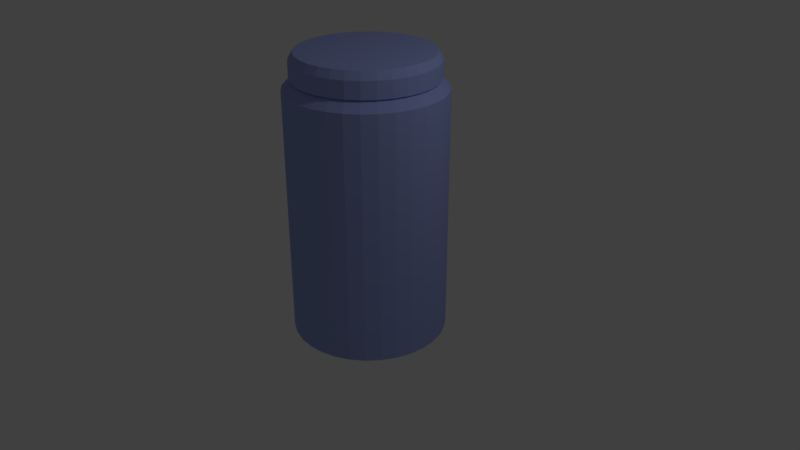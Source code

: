 # Source: bottle.blend  (saved by Blender 2.79.0; exported with 4.5.12 LTS)
import bpy
from mathutils import Matrix  # noqa: F401  (used for matrix-valued properties, if any)

bpy.ops.wm.read_factory_settings(use_empty=True)
scene = bpy.context.scene
scene.name = 'Scene'

# ---- collections
col_collection_1 = bpy.data.collections.new('Collection 1'); scene.collection.children.link(col_collection_1)

# ---- materials (node trees are filled in below, after node groups)
mat_material_001 = bpy.data.materials.new('Material.001')
mat_material_001.alpha_threshold = 0.0
mat_material_001.use_transparent_shadow = False
mat_material_001.diffuse_color = (0.8, 0.4262, 0.5921, 1.0)
mat_material_001.roughness = 0.5
mat_material_002 = bpy.data.materials.new('Material.002')
mat_material_002.alpha_threshold = 0.0
mat_material_002.use_transparent_shadow = False
mat_material_002.diffuse_color = (0.3367, 0.4088, 0.8, 1.0)
mat_material_002.roughness = 0.5

# ---- material node trees

# ---- world
world_world = bpy.data.worlds.new('World'); scene.world = world_world
world_world.color = (0.05088, 0.05088, 0.05088)
world_world.use_sun_shadow = False
world_world.sun_shadow_jitter_overblur = 0.0
world_world.cycles.sampling_method = 'MANUAL'

# ---- cameras
cam_camera = bpy.data.cameras.new('Camera')
cam_camera.clip_end = 100.0
cam_camera.lens = 35.0
cam_camera.sensor_width = 32.0
cam_camera.sensor_height = 18.0
cam_camera.ortho_scale = 7.314
cam_camera.dof.focus_distance = 0.0
cam_camera.dof.aperture_fstop = 128.0

# ---- lights
light_lamp = bpy.data.lights.new('Lamp', 'POINT')
light_lamp.transmission_factor = 0.0
light_lamp.cutoff_distance = 30.0
light_lamp.energy = 100.0
light_lamp.shadow_buffer_clip_start = 1.001
light_lamp.shadow_soft_size = 0.1
light_lamp.shadow_maximum_resolution = 0.006
light_lamp.use_absolute_resolution = True

# ---- meshes
me_circle = bpy.data.meshes.new('Circle')
me_circle.from_pydata([(0.0, 1.0, -0.9598), (-0.1951, 0.9808, -0.9598), (-0.3827, 0.9239, -0.9598), (-0.5556, 0.8315, -0.9598), (-0.7071, 0.7071, -0.9598), (-0.8315, 0.5556, -0.9598), (-0.9239, 0.3827, -0.9598), (-0.9808, 0.1951, -0.9598), (-1.0, 7.55e-08, -0.9598), (-0.9808, -0.1951, -0.9598), (-0.9239, -0.3827, -0.9598), (-0.8315, -0.5556, -0.9598), (-0.7071, -0.7071, -0.9598), (-0.5556, -0.8315, -0.9598), (-0.3827, -0.9239, -0.9598), (-0.1951, -0.9808, -0.9598), (3.258e-07, -1.0, -0.9598), (0.1951, -0.9808, -0.9598), (0.3827, -0.9239, -0.9598), (0.5556, -0.8315, -0.9598), (0.7071, -0.7071, -0.9598), (0.8315, -0.5556, -0.9598), (0.9239, -0.3827, -0.9598), (0.9808, -0.1951, -0.9598), (1.0, 9.656e-07, -0.9598), (0.9808, 0.1951, -0.9598), (0.9239, 0.3827, -0.9598), (0.8315, 0.5556, -0.9598), (0.7071, 0.7071, -0.9598), (0.5556, 0.8315, -0.9598), (0.3827, 0.9239, -0.9598), (0.1951, 0.9808, -0.9598), (0.0, 1.0, 2.228), (-0.1951, 0.9808, 2.228), (-0.3827, 0.9239, 2.228), (-0.5556, 0.8315, 2.228), (-0.7071, 0.7071, 2.228), (-0.8315, 0.5556, 2.228), (-0.9239, 0.3827, 2.228), (-0.9808, 0.1951, 2.228), (-1.0, 7.55e-08, 2.228), (-0.9808, -0.1951, 2.228), (-0.9239, -0.3827, 2.228), (-0.8315, -0.5556, 2.228), (-0.7071, -0.7071, 2.228), (-0.5556, -0.8315, 2.228), (-0.3827, -0.9239, 2.228), (-0.1951, -0.9808, 2.228), (3.258e-07, -1.0, 2.228), (0.1951, -0.9808, 2.228), (0.3827, -0.9239, 2.228), (0.5556, -0.8315, 2.228), (0.7071, -0.7071, 2.228), (0.8315, -0.5556, 2.228), (0.9239, -0.3827, 2.228), (0.9808, -0.1951, 2.228), (1.0, 9.656e-07, 2.228), (0.9808, 0.1951, 2.228), (0.9239, 0.3827, 2.228), (0.8315, 0.5556, 2.228), (0.7071, 0.7071, 2.228), (0.5556, 0.8315, 2.228), (0.3827, 0.9239, 2.228), (0.1951, 0.9808, 2.228), (-1.724e-08, 0.8548, 2.364), (-0.1668, 0.8384, 2.364), (-0.3271, 0.7898, 2.364), (-0.4749, 0.7108, 2.364), (-0.6045, 0.6045, 2.364), (-0.7108, 0.4749, 2.364), (-0.7898, 0.3271, 2.364), (-0.8384, 0.1668, 2.364), (-0.8548, 1.059e-07, 2.364), (-0.8384, -0.1668, 2.364), (-0.7898, -0.3271, 2.364), (-0.7108, -0.4749, 2.364), (-0.6045, -0.6045, 2.364), (-0.4749, -0.7108, 2.364), (-0.3271, -0.7898, 2.364), (-0.1668, -0.8384, 2.364), (2.613e-07, -0.8548, 2.364), (0.1668, -0.8384, 2.364), (0.3271, -0.7898, 2.364), (0.4749, -0.7108, 2.364), (0.6045, -0.6045, 2.364), (0.7108, -0.4749, 2.364), (0.7898, -0.3271, 2.364), (0.8384, -0.1668, 2.364), (0.8548, 8.668e-07, 2.364), (0.8384, 0.1668, 2.364), (0.7898, 0.3271, 2.364), (0.7108, 0.4749, 2.364), (0.6045, 0.6045, 2.364), (0.4749, 0.7108, 2.364), (0.3271, 0.7898, 2.364), (0.1668, 0.8384, 2.364), (-4.68e-09, 0.8548, 2.566), (-0.1668, 0.8384, 2.566), (-0.3271, 0.7898, 2.566), (-0.4749, 0.7108, 2.566), (-0.6045, 0.6045, 2.566), (-0.7108, 0.4749, 2.566), (-0.7898, 0.3271, 2.566), (-0.8384, 0.1668, 2.566), (-0.8548, 1.059e-07, 2.566), (-0.8384, -0.1668, 2.566), (-0.7898, -0.3271, 2.566), (-0.7108, -0.4749, 2.566), (-0.6045, -0.6045, 2.566), (-0.4749, -0.7108, 2.566), (-0.3271, -0.7898, 2.566), (-0.1668, -0.8384, 2.566), (2.739e-07, -0.8548, 2.566), (0.1668, -0.8384, 2.566), (0.3271, -0.7898, 2.566), (0.4749, -0.7108, 2.566), (0.6045, -0.6045, 2.566), (0.7108, -0.4749, 2.566), (0.7898, -0.3271, 2.566), (0.8384, -0.1668, 2.566), (0.8548, 8.668e-07, 2.566), (0.8384, 0.1668, 2.566), (0.7898, 0.3271, 2.566), (0.7108, 0.4749, 2.566), (0.6045, 0.6045, 2.566), (0.4749, 0.7108, 2.566), (0.3271, 0.7898, 2.566), (0.1668, 0.8384, 2.566), (-1.399e-08, 0.7994, 2.639), (-0.156, 0.7841, 2.639), (-0.3059, 0.7386, 2.639), (-0.4441, 0.6647, 2.639), (-0.5653, 0.5653, 2.639), (-0.6647, 0.4441, 2.639), (-0.7386, 0.3059, 2.639), (-0.7841, 0.156, 2.639), (-0.7994, 1.194e-07, 2.639), (-0.7841, -0.156, 2.639), (-0.7386, -0.3059, 2.639), (-0.6647, -0.4441, 2.639), (-0.5653, -0.5653, 2.639), (-0.4441, -0.6647, 2.639), (-0.3059, -0.7386, 2.639), (-0.156, -0.7841, 2.639), (2.465e-07, -0.7994, 2.639), (0.156, -0.7841, 2.639), (0.3059, -0.7386, 2.639), (0.4441, -0.6647, 2.639), (0.5653, -0.5653, 2.639), (0.6647, -0.4441, 2.639), (0.7386, -0.3059, 2.639), (0.7841, -0.156, 2.639), (0.7994, 8.31e-07, 2.639), (0.7841, 0.156, 2.639), (0.7386, 0.3059, 2.639), (0.6647, 0.4441, 2.639), (0.5653, 0.5653, 2.639), (0.4441, 0.6647, 2.639), (0.3059, 0.7386, 2.639), (0.156, 0.7841, 2.639), (-1.179e-08, 0.9046, 2.355), (-0.1765, 0.8872, 2.355), (-0.3462, 0.8357, 2.355), (-0.5026, 0.7521, 2.355), (-0.6396, 0.6396, 2.355), (-0.7521, 0.5026, 2.355), (-0.8357, 0.3462, 2.355), (-0.8872, 0.1765, 2.355), (-0.9046, 9.379e-08, 2.355), (-0.8872, -0.1765, 2.355), (-0.8357, -0.3462, 2.355), (-0.7521, -0.5026, 2.355), (-0.6396, -0.6396, 2.355), (-0.5026, -0.7521, 2.355), (-0.3462, -0.8357, 2.355), (-0.1765, -0.8872, 2.355), (2.83e-07, -0.9046, 2.355), (0.1765, -0.8872, 2.355), (0.3462, -0.8357, 2.355), (0.5026, -0.7521, 2.355), (0.6396, -0.6396, 2.355), (0.7521, -0.5026, 2.355), (0.8357, -0.3462, 2.355), (0.8872, -0.1765, 2.355), (0.9046, 8.99e-07, 2.355), (0.8872, 0.1765, 2.355), (0.8357, 0.3462, 2.355), (0.7521, 0.5026, 2.355), (0.6396, 0.6396, 2.355), (0.5026, 0.7521, 2.355), (0.3462, 0.8357, 2.355), (0.1765, 0.8872, 2.355), (1.497e-09, 0.9046, 2.569), (-0.1765, 0.8872, 2.569), (-0.3462, 0.8357, 2.569), (-0.5026, 0.7521, 2.569), (-0.6396, 0.6396, 2.569), (-0.7521, 0.5026, 2.569), (-0.8357, 0.3462, 2.569), (-0.8872, 0.1765, 2.569), (-0.9046, 9.379e-08, 2.569), (-0.8872, -0.1765, 2.569), (-0.8357, -0.3462, 2.569), (-0.7521, -0.5026, 2.569), (-0.6396, -0.6396, 2.569), (-0.5026, -0.7521, 2.569), (-0.3462, -0.8357, 2.569), (-0.1765, -0.8872, 2.569), (2.962e-07, -0.9046, 2.569), (0.1765, -0.8872, 2.569), (0.3462, -0.8357, 2.569), (0.5026, -0.7521, 2.569), (0.6396, -0.6396, 2.569), (0.7521, -0.5026, 2.569), (0.8357, -0.3462, 2.569), (0.8872, -0.1765, 2.569), (0.9046, 8.99e-07, 2.569), (0.8872, 0.1765, 2.569), (0.8357, 0.3462, 2.569), (0.7521, 0.5026, 2.569), (0.6396, 0.6396, 2.569), (0.5026, 0.7521, 2.569), (0.3462, 0.8357, 2.569), (0.1765, 0.8872, 2.569), (-8.351e-09, 0.846, 2.666), (-0.165, 0.8297, 2.666), (-0.3237, 0.7816, 2.666), (-0.47, 0.7034, 2.666), (-0.5982, 0.5982, 2.666), (-0.7034, 0.47, 2.666), (-0.7816, 0.3237, 2.666), (-0.8297, 0.165, 2.666), (-0.846, 1.081e-07, 2.666), (-0.8297, -0.165, 2.666), (-0.7816, -0.3237, 2.666), (-0.7034, -0.47, 2.666), (-0.5982, -0.5982, 2.666), (-0.47, -0.7034, 2.666), (-0.3237, -0.7816, 2.666), (-0.165, -0.8297, 2.666), (2.673e-07, -0.846, 2.666), (0.165, -0.8297, 2.666), (0.3237, -0.7816, 2.666), (0.47, -0.7034, 2.666), (0.5982, -0.5982, 2.666), (0.7034, -0.47, 2.666), (0.7816, -0.3237, 2.666), (0.8297, -0.165, 2.666), (0.846, 8.611e-07, 2.666), (0.8297, 0.165, 2.666), (0.7816, 0.3237, 2.666), (0.7034, 0.47, 2.666), (0.5982, 0.5982, 2.666), (0.47, 0.7034, 2.666), (0.3237, 0.7816, 2.666), (0.165, 0.8297, 2.666), (-6.288e-08, 0.4905, 2.355), (-0.0957, 0.4811, 2.355), (-0.1877, 0.4532, 2.355), (-0.2725, 0.4079, 2.355), (-0.3469, 0.3469, 2.355), (-0.4079, 0.2725, 2.355), (-0.4532, 0.1877, 2.355), (-0.4811, 0.0957, 2.355), (-0.4905, 1.89e-07, 2.355), (-0.4811, -0.0957, 2.355), (-0.4532, -0.1877, 2.355), (-0.4079, -0.2725, 2.355), (-0.3469, -0.3469, 2.355), (-0.2725, -0.4079, 2.355), (-0.1877, -0.4532, 2.355), (-0.0957, -0.4811, 2.355), (9.696e-08, -0.4905, 2.355), (0.0957, -0.4811, 2.355), (0.1877, -0.4532, 2.355), (0.2725, -0.4079, 2.355), (0.3469, -0.3469, 2.355), (0.4079, -0.2725, 2.355), (0.4532, -0.1877, 2.355), (0.4811, -0.0957, 2.355), (0.4905, 6.256e-07, 2.355), (0.4811, 0.0957, 2.355), (0.4532, 0.1877, 2.355), (0.4079, 0.2725, 2.355), (0.3469, 0.3469, 2.355), (0.2725, 0.4079, 2.355), (0.1877, 0.4532, 2.355), (0.0957, 0.4811, 2.355)], [], [(1, 0, 31, 30, 29, 28, 27, 26, 25, 24, 23, 22, 21, 20, 19, 18, 17, 16, 15, 14, 13, 12, 11, 10, 9, 8, 7, 6, 5, 4, 3, 2), (51, 52, 84, 83), (11, 12, 44, 43), (25, 26, 58, 57), (12, 13, 45, 44), (26, 27, 59, 58), (13, 14, 46, 45), (0, 1, 33, 32), (27, 28, 60, 59), (14, 15, 47, 46), (1, 2, 34, 33), (28, 29, 61, 60), (15, 16, 48, 47), (2, 3, 35, 34), (29, 30, 62, 61), (16, 17, 49, 48), (3, 4, 36, 35), (30, 31, 63, 62), (17, 18, 50, 49), (4, 5, 37, 36), (31, 0, 32, 63), (18, 19, 51, 50), (5, 6, 38, 37), (19, 20, 52, 51), (6, 7, 39, 38), (20, 21, 53, 52), (7, 8, 40, 39), (21, 22, 54, 53), (8, 9, 41, 40), (22, 23, 55, 54), (9, 10, 42, 41), (23, 24, 56, 55), (10, 11, 43, 42), (24, 25, 57, 56), (82, 83, 115, 114), (38, 39, 71, 70), (52, 53, 85, 84), (39, 40, 72, 71), (53, 54, 86, 85), (40, 41, 73, 72), (54, 55, 87, 86), (41, 42, 74, 73), (55, 56, 88, 87), (42, 43, 75, 74), (56, 57, 89, 88), (43, 44, 76, 75), (57, 58, 90, 89), (44, 45, 77, 76), (58, 59, 91, 90), (45, 46, 78, 77), (32, 33, 65, 64), (59, 60, 92, 91), (46, 47, 79, 78), (33, 34, 66, 65), (60, 61, 93, 92), (47, 48, 80, 79), (34, 35, 67, 66), (61, 62, 94, 93), (48, 49, 81, 80), (35, 36, 68, 67), (62, 63, 95, 94), (49, 50, 82, 81), (36, 37, 69, 68), (63, 32, 64, 95), (50, 51, 83, 82), (37, 38, 70, 69), (117, 118, 150, 149), (69, 70, 102, 101), (83, 84, 116, 115), (70, 71, 103, 102), (84, 85, 117, 116), (71, 72, 104, 103), (85, 86, 118, 117), (72, 73, 105, 104), (86, 87, 119, 118), (73, 74, 106, 105), (87, 88, 120, 119), (74, 75, 107, 106), (88, 89, 121, 120), (75, 76, 108, 107), (89, 90, 122, 121), (76, 77, 109, 108), (90, 91, 123, 122), (77, 78, 110, 109), (64, 65, 97, 96), (91, 92, 124, 123), (78, 79, 111, 110), (65, 66, 98, 97), (92, 93, 125, 124), (79, 80, 112, 111), (66, 67, 99, 98), (93, 94, 126, 125), (80, 81, 113, 112), (67, 68, 100, 99), (94, 95, 127, 126), (81, 82, 114, 113), (68, 69, 101, 100), (95, 64, 96, 127), (129, 130, 131, 132, 133, 134, 135, 136, 137, 138, 139, 140, 141, 142, 143, 144, 145, 146, 147, 148, 149, 150, 151, 152, 153, 154, 155, 156, 157, 158, 159, 128), (104, 105, 137, 136), (118, 119, 151, 150), (105, 106, 138, 137), (119, 120, 152, 151), (106, 107, 139, 138), (120, 121, 153, 152), (107, 108, 140, 139), (121, 122, 154, 153), (108, 109, 141, 140), (122, 123, 155, 154), (109, 110, 142, 141), (96, 97, 129, 128), (123, 124, 156, 155), (110, 111, 143, 142), (97, 98, 130, 129), (124, 125, 157, 156), (111, 112, 144, 143), (98, 99, 131, 130), (125, 126, 158, 157), (112, 113, 145, 144), (99, 100, 132, 131), (126, 127, 159, 158), (113, 114, 146, 145), (100, 101, 133, 132), (127, 96, 128, 159), (114, 115, 147, 146), (101, 102, 134, 133), (115, 116, 148, 147), (102, 103, 135, 134), (116, 117, 149, 148), (103, 104, 136, 135), (178, 179, 211, 210), (213, 214, 246, 245), (165, 166, 198, 197), (179, 180, 212, 211), (166, 167, 199, 198), (180, 181, 213, 212), (167, 168, 200, 199), (181, 182, 214, 213), (168, 169, 201, 200), (182, 183, 215, 214), (169, 170, 202, 201), (183, 184, 216, 215), (170, 171, 203, 202), (184, 185, 217, 216), (171, 172, 204, 203), (185, 186, 218, 217), (172, 173, 205, 204), (186, 187, 219, 218), (173, 174, 206, 205), (160, 161, 193, 192), (187, 188, 220, 219), (174, 175, 207, 206), (161, 162, 194, 193), (188, 189, 221, 220), (175, 176, 208, 207), (162, 163, 195, 194), (189, 190, 222, 221), (176, 177, 209, 208), (163, 164, 196, 195), (190, 191, 223, 222), (177, 178, 210, 209), (164, 165, 197, 196), (191, 160, 192, 223), (225, 226, 227, 228, 229, 230, 231, 232, 233, 234, 235, 236, 237, 238, 239, 240, 241, 242, 243, 244, 245, 246, 247, 248, 249, 250, 251, 252, 253, 254, 255, 224), (200, 201, 233, 232), (214, 215, 247, 246), (201, 202, 234, 233), (215, 216, 248, 247), (202, 203, 235, 234), (216, 217, 249, 248), (203, 204, 236, 235), (217, 218, 250, 249), (204, 205, 237, 236), (218, 219, 251, 250), (205, 206, 238, 237), (192, 193, 225, 224), (219, 220, 252, 251), (206, 207, 239, 238), (193, 194, 226, 225), (220, 221, 253, 252), (207, 208, 240, 239), (194, 195, 227, 226), (221, 222, 254, 253), (208, 209, 241, 240), (195, 196, 228, 227), (222, 223, 255, 254), (209, 210, 242, 241), (196, 197, 229, 228), (223, 192, 224, 255), (210, 211, 243, 242), (197, 198, 230, 229), (211, 212, 244, 243), (198, 199, 231, 230), (212, 213, 245, 244), (199, 200, 232, 231), (161, 160, 256, 257), (188, 187, 283, 284), (175, 174, 270, 271), (162, 161, 257, 258), (189, 188, 284, 285), (176, 175, 271, 272), (163, 162, 258, 259), (190, 189, 285, 286), (177, 176, 272, 273), (164, 163, 259, 260), (191, 190, 286, 287), (178, 177, 273, 274), (165, 164, 260, 261), (160, 191, 287, 256), (179, 178, 274, 275), (166, 165, 261, 262), (180, 179, 275, 276), (167, 166, 262, 263), (181, 180, 276, 277), (168, 167, 263, 264), (182, 181, 277, 278), (169, 168, 264, 265), (183, 182, 278, 279), (170, 169, 265, 266), (184, 183, 279, 280), (171, 170, 266, 267), (185, 184, 280, 281), (172, 171, 267, 268), (186, 185, 281, 282), (173, 172, 268, 269), (187, 186, 282, 283), (174, 173, 269, 270)])
me_circle.materials.append(mat_material_002)
me_circle.materials.append(None)
me_circle.use_remesh_preserve_volume = False
me_circle.use_remesh_preserve_attributes = False
me_circle.use_mirror_vertex_groups = False
me_circle.update()

# ---- objects
ob_mball_001 = bpy.data.objects.new('Mball.001', None)
ob_mball = bpy.data.objects.new('Mball', None)
ob_bottle = bpy.data.objects.new('bottle', me_circle)
ob_lamp = bpy.data.objects.new('Lamp', light_lamp)
ob_camera = bpy.data.objects.new('Camera', cam_camera)

# ---- transforms, parenting, visibility, modifiers, constraints
ob_mball_001.location = (0.0, 0.0, 4.387)
ob_mball_001.scale = (0.2002, 0.2002, 0.2002)
ob_mball_001.empty_image_offset = (0.0, 0.0)
ob_mball_001.lineart.crease_threshold = 0.0
ob_mball.location = (0.0, 0.0, 3.604)
ob_mball.scale = (0.5142, 0.5142, 0.5142)
ob_mball.empty_image_offset = (0.0, 0.0)
ob_mball.lineart.crease_threshold = 0.0
ob_bottle.location = (0.0, 0.0, 1.097)
ob_bottle.lineart.crease_threshold = 0.0
ob_lamp.location = (4.076, 1.005, 7.0)
ob_lamp.rotation_euler = (0.6503, 0.05522, 1.866)
ob_lamp.lock_rotations_4d = False
ob_lamp.empty_display_type = 'ARROWS'
ob_lamp.color = (0.0, 0.0, 0.0, 0.0)
ob_lamp.lineart.crease_threshold = 0.0
ob_camera.location = (7.481, -6.508, 6.44)
ob_camera.rotation_euler = (1.109, 0.0, 0.8149)
ob_camera.lock_rotations_4d = False
ob_camera.empty_display_type = 'ARROWS'
ob_camera.color = (0.0, 0.0, 0.0, 0.0)
ob_camera.display_type = 'WIRE'
ob_camera.lineart.crease_threshold = 0.0

# ---- collection membership
col_collection_1.objects.link(ob_mball_001)
col_collection_1.objects.link(ob_mball)
col_collection_1.objects.link(ob_bottle)
col_collection_1.objects.link(ob_lamp)
col_collection_1.objects.link(ob_camera)

# ---- scene / render settings (as saved in the file)
scene.camera = ob_camera
scene.frame_start = 1; scene.frame_end = 250; scene.frame_set(1)
scene.render.engine = 'BLENDER_EEVEE_NEXT'
scene.render.resolution_percentage = 50
scene.render.dither_intensity = 0.0
scene.cycles.use_denoising = False
scene.cycles.samples = 128
scene.cycles.sampling_pattern = 'TABULATED_SOBOL'
scene.cycles.use_adaptive_sampling = False
scene.cycles.use_light_tree = False
scene.cycles.blur_glossy = 0.0
scene.cycles.sample_clamp_indirect = 0.0
scene.view_settings.view_transform = 'Standard'
bpy.context.view_layer.update()
